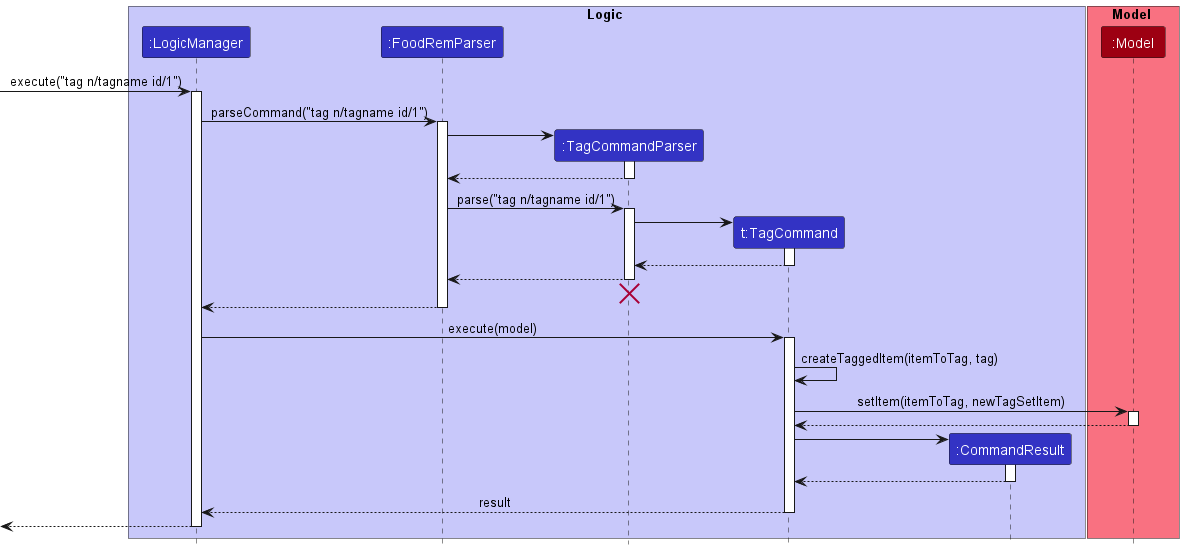

The diagram above was rendered by PlantUML. Its source (embedded in the PNG):
@startuml
!include style.puml

box Logic LOGIC_COLOR_T1
participant ":LogicManager" as LogicManager LOGIC_COLOR
participant ":FoodRemParser" as FoodRemParser LOGIC_COLOR
participant ":TagCommandParser" as TagCommandParser LOGIC_COLOR
participant "t:TagCommand" as TagCommand LOGIC_COLOR
participant ":CommandResult" as CommandResult LOGIC_COLOR
end box

box Model MODEL_COLOR_T1
participant ":Model" as Model MODEL_COLOR
end box

[-> LogicManager : execute("tag n/tagname id/1")
activate LogicManager

LogicManager -> FoodRemParser : parseCommand("tag n/tagname id/1")
activate FoodRemParser

create TagCommandParser
FoodRemParser -> TagCommandParser
activate TagCommandParser

TagCommandParser --> FoodRemParser
deactivate TagCommandParser

FoodRemParser -> TagCommandParser : parse("tag n/tagname id/1")
activate TagCommandParser

create TagCommand
TagCommandParser -> TagCommand
activate TagCommand

TagCommand --> TagCommandParser :
deactivate TagCommand

TagCommandParser --> FoodRemParser :
deactivate TagCommandParser
'Hidden arrow to position the destroy marker below the end of the activation bar.
TagCommandParser -[hidden]-> FoodRemParser
destroy TagCommandParser

FoodRemParser --> LogicManager :
deactivate FoodRemParser

LogicManager -> TagCommand : execute(model)
activate TagCommand

TagCommand -> TagCommand : createTaggedItem(itemToTag, tag)


TagCommand -> Model : setItem(itemToTag, newTagSetItem)
activate Model

Model --> TagCommand
deactivate Model

create CommandResult
TagCommand -> CommandResult
activate CommandResult

CommandResult --> TagCommand
deactivate CommandResult

TagCommand --> LogicManager : result
deactivate TagCommand

[<--LogicManager
deactivate LogicManager
@enduml